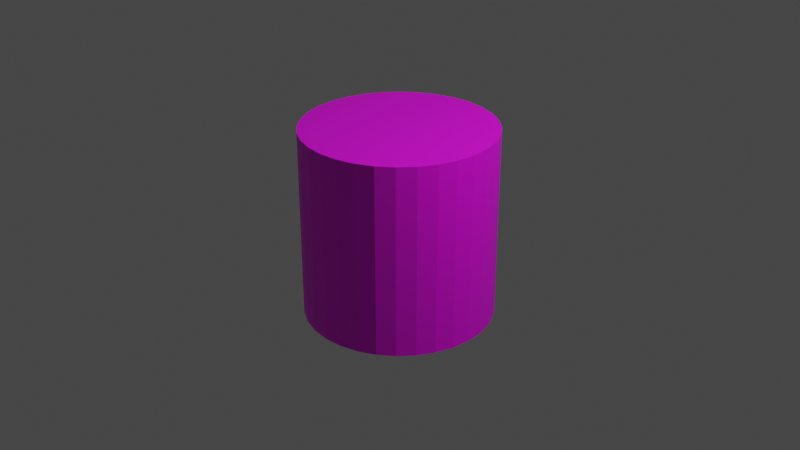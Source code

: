# Source: Trampoline.blend  (saved by Blender 3.4.6; exported with 4.5.12 LTS)
import bpy
from mathutils import Matrix  # noqa: F401  (used for matrix-valued properties, if any)

bpy.ops.wm.read_factory_settings(use_empty=True)
scene = bpy.context.scene
scene.name = 'Scene'

# ---- collections
col_collection = bpy.data.collections.new('Collection'); scene.collection.children.link(col_collection)

# ---- images (referenced by path relative to the original .blend; pixels are not part of the script)
import os
ASSET_DIR = os.environ.get("B2B_ASSET_DIR", "")  # directory of the original .blend (textures are referenced by path, not embedded)
HERE = os.path.dirname(os.path.abspath(__file__))  # packed textures are extracted next to this script under _unpacked/

def load_image(name, relpath, width, height, colorspace="sRGB"):
    """Load a texture the original file referenced (path relative to the .blend, or extracted next to this script)."""
    p = next((c for c in (os.path.join(HERE, relpath), os.path.join(ASSET_DIR, relpath)) if relpath and os.path.exists(c)), "")
    if p:
        img = bpy.data.images.load(p, check_existing=True)
        img.name = name
    else:  # same state as the original file: an image datablock whose file is absent (Cycles renders it pink)
        img = bpy.data.images.new(name, width, height)
        img.source = "FILE"
        img.filepath = "//" + (relpath or name)
    img.colorspace_settings.name = colorspace
    return img
img_trampolineuv_png = load_image('TrampolineUV.png', 'TrampolineUV.png', 1024, 1024, 'sRGB')

# ---- materials (node trees are filled in below, after node groups)
mat_material_001 = bpy.data.materials.new('Material.001')
mat_material_001.use_transparent_shadow = False

# ---- material node trees
mat_material_001.use_nodes = True; mat_material_001.node_tree.nodes.clear()
_N = mat_material_001.node_tree.nodes; _L = mat_material_001.node_tree.links
n0 = _N.new('ShaderNodeBsdfPrincipled'); n0.name = 'Principled BSDF'; n0.location = (10, 300)
n0.distribution = 'GGX'
n0.subsurface_method = 'RANDOM_WALK_SKIN'
n0.inputs[3].default_value = 1.45
n0.inputs[27].default_value = (0.0, 0.0, 0.0, 1.0)
n0.inputs[28].default_value = 1.0
n1 = _N.new('ShaderNodeOutputMaterial'); n1.name = 'Material Output'; n1.location = (300, 300)
n2 = _N.new('ShaderNodeTexImage'); n2.name = 'Image Texture'; n2.location = (-280, 271)
n2.image = img_trampolineuv_png
_L.new(n0.outputs[0], n1.inputs[0])
_L.new(n2.outputs[0], n0.inputs[0])
n1.is_active_output = True

# ---- world
world_world = bpy.data.worlds.new('World'); scene.world = world_world
world_world.use_nodes = True; world_world.node_tree.nodes.clear()
_N = world_world.node_tree.nodes; _L = world_world.node_tree.links
n0 = _N.new('ShaderNodeOutputWorld'); n0.name = 'World Output'; n0.location = (300, 300)
n1 = _N.new('ShaderNodeBackground'); n1.name = 'Background'; n1.location = (10, 300)
n1.inputs[0].default_value = (0.05088, 0.05088, 0.05088, 1.0)
_L.new(n1.outputs[0], n0.inputs[0])
n0.is_active_output = True
world_world.color = (0.05088, 0.05088, 0.05088)
world_world.use_sun_shadow = False
world_world.sun_shadow_jitter_overblur = 0.0

# ---- cameras
cam_camera = bpy.data.cameras.new('Camera')
cam_camera.clip_end = 100.0
cam_camera.ortho_scale = 7.314

# ---- lights
light_light = bpy.data.lights.new('Light', 'POINT')
light_light.transmission_factor = 0.0
light_light.energy = 1000.0
light_light.shadow_soft_size = 0.1
light_light.shadow_maximum_resolution = 0.006
light_light.use_absolute_resolution = True

# ---- meshes
me_cylinder = bpy.data.meshes.new('Cylinder')
me_cylinder.from_pydata([(0.0, 1.0, -1.0), (0.0, 1.0, 1.0), (0.1951, 0.9808, -1.0), (0.1951, 0.9808, 1.0), (0.3827, 0.9239, -1.0), (0.3827, 0.9239, 1.0), (0.5556, 0.8315, -1.0), (0.5556, 0.8315, 1.0), (0.7071, 0.7071, -1.0), (0.7071, 0.7071, 1.0), (0.8315, 0.5556, -1.0), (0.8315, 0.5556, 1.0), (0.9239, 0.3827, -1.0), (0.9239, 0.3827, 1.0), (0.9808, 0.1951, -1.0), (0.9808, 0.1951, 1.0), (1.0, 0.0, -1.0), (1.0, 0.0, 1.0), (0.9808, -0.1951, -1.0), (0.9808, -0.1951, 1.0), (0.9239, -0.3827, -1.0), (0.9239, -0.3827, 1.0), (0.8315, -0.5556, -1.0), (0.8315, -0.5556, 1.0), (0.7071, -0.7071, -1.0), (0.7071, -0.7071, 1.0), (0.5556, -0.8315, -1.0), (0.5556, -0.8315, 1.0), (0.3827, -0.9239, -1.0), (0.3827, -0.9239, 1.0), (0.1951, -0.9808, -1.0), (0.1951, -0.9808, 1.0), (0.0, -1.0, -1.0), (0.0, -1.0, 1.0), (-0.1951, -0.9808, -1.0), (-0.1951, -0.9808, 1.0), (-0.3827, -0.9239, -1.0), (-0.3827, -0.9239, 1.0), (-0.5556, -0.8315, -1.0), (-0.5556, -0.8315, 1.0), (-0.7071, -0.7071, -1.0), (-0.7071, -0.7071, 1.0), (-0.8315, -0.5556, -1.0), (-0.8315, -0.5556, 1.0), (-0.9239, -0.3827, -1.0), (-0.9239, -0.3827, 1.0), (-0.9808, -0.1951, -1.0), (-0.9808, -0.1951, 1.0), (-1.0, 0.0, -1.0), (-1.0, 0.0, 1.0), (-0.9808, 0.1951, -1.0), (-0.9808, 0.1951, 1.0), (-0.9239, 0.3827, -1.0), (-0.9239, 0.3827, 1.0), (-0.8315, 0.5556, -1.0), (-0.8315, 0.5556, 1.0), (-0.7071, 0.7071, -1.0), (-0.7071, 0.7071, 1.0), (-0.5556, 0.8315, -1.0), (-0.5556, 0.8315, 1.0), (-0.3827, 0.9239, -1.0), (-0.3827, 0.9239, 1.0), (-0.1951, 0.9808, -1.0), (-0.1951, 0.9808, 1.0)], [], [(0, 1, 3, 2), (2, 3, 5, 4), (4, 5, 7, 6), (6, 7, 9, 8), (8, 9, 11, 10), (10, 11, 13, 12), (12, 13, 15, 14), (14, 15, 17, 16), (16, 17, 19, 18), (18, 19, 21, 20), (20, 21, 23, 22), (22, 23, 25, 24), (24, 25, 27, 26), (26, 27, 29, 28), (28, 29, 31, 30), (30, 31, 33, 32), (32, 33, 35, 34), (34, 35, 37, 36), (36, 37, 39, 38), (38, 39, 41, 40), (40, 41, 43, 42), (42, 43, 45, 44), (44, 45, 47, 46), (46, 47, 49, 48), (48, 49, 51, 50), (50, 51, 53, 52), (52, 53, 55, 54), (54, 55, 57, 56), (56, 57, 59, 58), (58, 59, 61, 60), (3, 1, 63, 61, 59, 57, 55, 53, 51, 49, 47, 45, 43, 41, 39, 37, 35, 33, 31, 29, 27, 25, 23, 21, 19, 17, 15, 13, 11, 9, 7, 5), (60, 61, 63, 62), (62, 63, 1, 0), (0, 2, 4, 6, 8, 10, 12, 14, 16, 18, 20, 22, 24, 26, 28, 30, 32, 34, 36, 38, 40, 42, 44, 46, 48, 50, 52, 54, 56, 58, 60, 62)])
_uv = me_cylinder.uv_layers.new(name='UVMap')
_uv.uv.foreach_set('vector', [0.0001662, 0.0001663, 0.5, 0.0001663, 0.5, 0.03141, 0.0001662, 0.03141, 0.0001662, 0.03141, 0.5, 0.03141, 0.5, 0.06265, 0.0001662, 0.06265, 0.0001662, 0.06265, 0.5, 0.06265, 0.5, 0.09389, 0.0001662, 0.09389, 0.0001662, 0.09389, 0.5, 0.09389, 0.5, 0.1251, 0.0001662, 0.1251, 0.0001662, 0.1251, 0.5, 0.1251, 0.5, 0.1564, 0.0001662, 0.1564, 0.0001662, 0.1564, 0.5, 0.1564, 0.5, 0.1876, 0.0001662, 0.1876, 0.0001662, 0.1876, 0.5, 0.1876, 0.5, 0.2188, 0.0001662, 0.2188, 0.0001662, 0.2188, 0.5, 0.2188, 0.5, 0.2501, 0.0001662, 0.2501, 0.0001662, 0.2501, 0.5, 0.2501, 0.5, 0.2813, 0.0001662, 0.2813, 0.0001662, 0.2813, 0.5, 0.2813, 0.5, 0.3126, 0.0001662, 0.3126, 0.0001662, 0.3126, 0.5, 0.3126, 0.5, 0.3438, 0.0001662, 0.3438, 0.0001662, 0.3438, 0.5, 0.3438, 0.5, 0.375, 0.0001662, 0.375, 0.0001662, 0.375, 0.5, 0.375, 0.5, 0.4063, 0.0001662, 0.4063, 0.0001662, 0.4063, 0.5, 0.4063, 0.5, 0.4375, 0.0001662, 0.4375, 0.0001662, 0.4375, 0.5, 0.4375, 0.5, 0.4688, 0.0001662, 0.4688, 0.0001662, 0.4688, 0.5, 0.4688, 0.5, 0.5, 0.0001662, 0.5, 0.0001662, 0.5, 0.5, 0.5, 0.5, 0.5312, 0.0001662, 0.5312, 0.0001662, 0.5312, 0.5, 0.5312, 0.5, 0.5625, 0.0001662, 0.5625, 0.0001662, 0.5625, 0.5, 0.5625, 0.5, 0.5937, 0.0001662, 0.5937, 0.0001662, 0.5937, 0.5, 0.5937, 0.5, 0.625, 0.0001662, 0.625, 0.0001662, 0.625, 0.5, 0.625, 0.5, 0.6562, 0.0001662, 0.6562, 0.0001662, 0.6562, 0.5, 0.6562, 0.5, 0.6874, 0.0001662, 0.6874, 0.0001662, 0.6874, 0.5, 0.6874, 0.5, 0.7187, 0.0001662, 0.7187, 0.0001662, 0.7187, 0.5, 0.7187, 0.5, 0.7499, 0.0001662, 0.7499, 0.0001662, 0.7499, 0.5, 0.7499, 0.5, 0.7812, 0.0001662, 0.7812, 0.0001662, 0.7812, 0.5, 0.7812, 0.5, 0.8124, 0.0001662, 0.8124, 0.0001662, 0.8124, 0.5, 0.8124, 0.5, 0.8436, 0.0001662, 0.8436, 0.0001662, 0.8436, 0.5, 0.8436, 0.5, 0.8749, 0.0001662, 0.8749, 0.0001662, 0.8749, 0.5, 0.8749, 0.5, 0.9061, 0.0001662, 0.9061, 0.0001662, 0.9061, 0.5, 0.9061, 0.5, 0.9374, 0.0001662, 0.9374, 0.5275, 0.1258, 0.5536, 0.08673, 0.5869, 0.05347, 0.626, 0.02734, 0.6695, 0.009342, 0.7156, 0.0001662, 0.7626, 0.0001662, 0.8087, 0.009342, 0.8522, 0.02734, 0.8913, 0.05347, 0.9246, 0.08673, 0.9507, 0.1258, 0.9687, 0.1693, 0.9779, 0.2154, 0.9779, 0.2624, 0.9687, 0.3086, 0.9507, 0.352, 0.9246, 0.3911, 0.8913, 0.4244, 0.8522, 0.4505, 0.8087, 0.4685, 0.7626, 0.4777, 0.7156, 0.4777, 0.6695, 0.4685, 0.626, 0.4505, 0.5869, 0.4244, 0.5536, 0.3911, 0.5275, 0.352, 0.5095, 0.3086, 0.5003, 0.2624, 0.5003, 0.2154, 0.5095, 0.1693, 0.0001662, 0.9374, 0.5, 0.9374, 0.5, 0.9686, 0.0001662, 0.9686, 0.0001662, 0.9686, 0.5, 0.9686, 0.5, 0.9998, 0.0001662, 0.9998, 0.9687, 0.6471, 0.9507, 0.6037, 0.9246, 0.5646, 0.8913, 0.5313, 0.8522, 0.5052, 0.8087, 0.4872, 0.7626, 0.478, 0.7156, 0.478, 0.6695, 0.4872, 0.626, 0.5052, 0.5869, 0.5313, 0.5536, 0.5646, 0.5275, 0.6037, 0.5095, 0.6471, 0.5003, 0.6933, 0.5003, 0.7403, 0.5095, 0.7864, 0.5275, 0.8299, 0.5536, 0.869, 0.5869, 0.9023, 0.626, 0.9284, 0.6695, 0.9464, 0.7156, 0.9556, 0.7626, 0.9556, 0.8087, 0.9464, 0.8522, 0.9284, 0.8913, 0.9023, 0.9246, 0.869, 0.9507, 0.8299, 0.9687, 0.7864, 0.9779, 0.7403, 0.9779, 0.6933])
me_cylinder.materials.append(mat_material_001)
me_cylinder.update()

# ---- objects
ob_light = bpy.data.objects.new('Light', light_light)
ob_camera = bpy.data.objects.new('Camera', cam_camera)
ob_cylinder = bpy.data.objects.new('Cylinder', me_cylinder)

# ---- transforms, parenting, visibility, modifiers, constraints
ob_light.location = (4.076, 1.005, 5.904)
ob_light.rotation_euler = (0.6503, 0.05522, 1.866)
ob_light.lock_rotations_4d = False
ob_light.empty_display_type = 'ARROWS'
ob_light.color = (0.0, 0.0, 0.0, 0.0)
ob_light.lineart.crease_threshold = 0.0
ob_camera.location = (7.359, -6.926, 4.958)
ob_camera.rotation_euler = (1.109, 0.0, 0.8149)
ob_camera.lock_rotations_4d = False
ob_camera.empty_display_type = 'ARROWS'
ob_camera.color = (0.0, 0.0, 0.0, 0.0)
ob_camera.display_type = 'WIRE'
ob_camera.lineart.crease_threshold = 0.0
ob_cylinder.location = (0.0, 0.0, 0.0)

# ---- collection membership
col_collection.objects.link(ob_light)
col_collection.objects.link(ob_camera)
col_collection.objects.link(ob_cylinder)

# ---- scene / render settings (as saved in the file)
scene.camera = ob_camera
scene.frame_start = 1; scene.frame_end = 250; scene.frame_set(1)
scene.render.engine = 'BLENDER_EEVEE_NEXT'
scene.cycles.sampling_pattern = 'TABULATED_SOBOL'
scene.cycles.use_light_tree = False
scene.view_settings.view_transform = 'Filmic'
bpy.context.view_layer.update()
